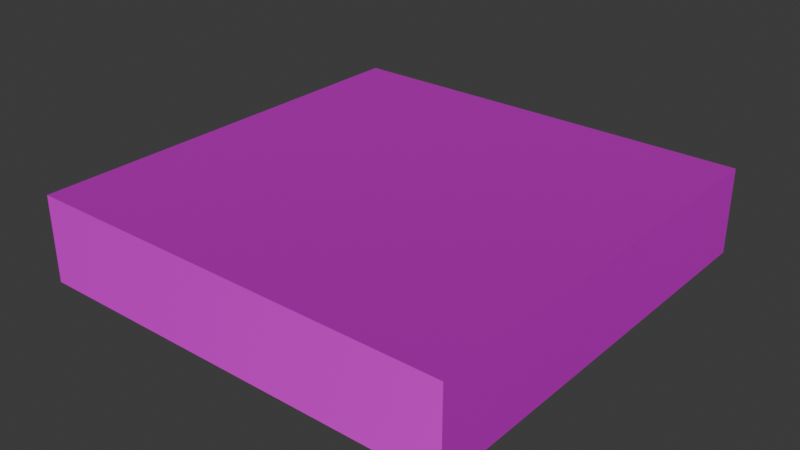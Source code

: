 # Source: 1x2.blend  (saved by Blender 4.1.24; exported with 4.5.12 LTS)
import bpy
from mathutils import Matrix  # noqa: F401  (used for matrix-valued properties, if any)

bpy.ops.wm.read_factory_settings(use_empty=True)
scene = bpy.context.scene
scene.name = 'Scene'

# ---- collections
col_collection = bpy.data.collections.new('Collection'); scene.collection.children.link(col_collection)

# ---- images (referenced by path relative to the original .blend; pixels are not part of the script)
import os
ASSET_DIR = os.environ.get("B2B_ASSET_DIR", "")  # directory of the original .blend (textures are referenced by path, not embedded)
HERE = os.path.dirname(os.path.abspath(__file__))  # packed textures are extracted next to this script under _unpacked/

def load_image(name, relpath, width, height, colorspace="sRGB"):
    """Load a texture the original file referenced (path relative to the .blend, or extracted next to this script)."""
    p = next((c for c in (os.path.join(HERE, relpath), os.path.join(ASSET_DIR, relpath)) if relpath and os.path.exists(c)), "")
    if p:
        img = bpy.data.images.load(p, check_existing=True)
        img.name = name
    else:  # same state as the original file: an image datablock whose file is absent (Cycles renders it pink)
        img = bpy.data.images.new(name, width, height)
        img.source = "FILE"
        img.filepath = "//" + (relpath or name)
    img.colorspace_settings.name = colorspace
    return img
img_wallscolormap_png = load_image('WallsColorMap.png', 'WallsColorMap.png', 1024, 1024, 'sRGB')
img_wallnormal_png = load_image('WallNormal.png', 'WallNormal.png', 1024, 1024, 'Non-Color')
img_halfwallscolormap_png = load_image('HalfWallsColorMap.png', 'HalfWallsColorMap.png', 1024, 1024, 'sRGB')
img_halfwallnormal_png = load_image('HalfWallNormal.png', 'HalfWallNormal.png', 1024, 1024, 'Non-Color')
img_floorbasecolor_jpg = load_image('FloorBaseColor.jpg', 'FloorBaseColor.jpg', 1024, 1024, 'sRGB')
img_wallnormalmap_png = load_image('WallNormalMap.png', 'WallNormalMap.png', 1024, 1024, 'Non-Color')

# ---- materials (node trees are filled in below, after node groups)
mat_twoface = bpy.data.materials.new('TwoFace')
mat_twoface.use_transparent_shadow = False
mat_oneface = bpy.data.materials.new('OneFace')
mat_oneface.use_transparent_shadow = False
mat_floor = bpy.data.materials.new('Floor')
mat_floor.use_transparent_shadow = False
mat_floor_002 = bpy.data.materials.new('Floor.002')
mat_floor_002.use_transparent_shadow = False
mat_floor_001 = bpy.data.materials.new('Floor.001')
mat_floor_001.use_transparent_shadow = False

# ---- material node trees
mat_twoface.use_nodes = True; mat_twoface.node_tree.nodes.clear()
_N = mat_twoface.node_tree.nodes; _L = mat_twoface.node_tree.links
n0 = _N.new('ShaderNodeBsdfPrincipled'); n0.name = 'Principled BSDF'; n0.location = (10, 300)
n0.inputs[1].default_value = 0.5
n0.inputs[2].default_value = 0.5909
n1 = _N.new('ShaderNodeOutputMaterial'); n1.name = 'Material Output'; n1.location = (300, 300)
n2 = _N.new('ShaderNodeTexImage'); n2.name = 'Image Texture'; n2.location = (88, -40)
n2.label = 'Base Color'
n2.image = img_wallscolormap_png
n3 = _N.new('ShaderNodeTexImage'); n3.name = 'Image Texture.001'; n3.location = (88, -320)
n3.label = 'Normal'
n3.image = img_wallnormal_png
n4 = _N.new('ShaderNodeNormalMap'); n4.name = 'Normal Map'; n4.location = (-240, 220)
n5 = _N.new('ShaderNodeMapping'); n5.name = 'Mapping'; n5.location = (230, -40)
n5.inputs[3].default_value = (8.0, 4.0, 1.0)
n6 = _N.new('NodeReroute'); n6.name = 'Reroute'; n6.location = (38, -420)
n6.width = 16
n6.socket_idname = 'NodeSocketVector'
n7 = _N.new('ShaderNodeTexCoord'); n7.name = 'Texture Coordinate'; n7.location = (30, -40)
n8 = _N.new('NodeFrame'); n8.name = 'Frame'; n8.location = (-1270, 340)
n8.label = 'Mapping'
n8.width = 400
n9 = _N.new('NodeFrame'); n9.name = 'Frame.001'; n9.location = (-628, 540)
n9.label = 'Textures'
n9.width = 358
n2.parent = n9
n3.parent = n9
n5.parent = n8
n6.parent = n9
n7.parent = n8
_L.new(n0.outputs[0], n1.inputs[0])
_L.new(n2.outputs[0], n0.inputs[0])
_L.new(n3.outputs[0], n4.inputs[1])
_L.new(n4.outputs[0], n0.inputs[5])
_L.new(n6.outputs[0], n2.inputs[0])
_L.new(n6.outputs[0], n3.inputs[0])
_L.new(n5.outputs[0], n6.inputs[0])
_L.new(n7.outputs[2], n5.inputs[0])
n1.is_active_output = True
mat_oneface.use_nodes = True; mat_oneface.node_tree.nodes.clear()
_N = mat_oneface.node_tree.nodes; _L = mat_oneface.node_tree.links
n0 = _N.new('ShaderNodeBsdfPrincipled'); n0.name = 'Principled BSDF'; n0.location = (10, 300)
n0.inputs[1].default_value = 0.5
n0.inputs[2].default_value = 0.5909
n1 = _N.new('ShaderNodeOutputMaterial'); n1.name = 'Material Output'; n1.location = (300, 300)
n2 = _N.new('ShaderNodeTexImage'); n2.name = 'Image Texture'; n2.location = (30, -40)
n2.label = 'Base Color'
n2.image = img_halfwallscolormap_png
n3 = _N.new('ShaderNodeMapping'); n3.name = 'Mapping'; n3.location = (230, -40)
n3.inputs[3].default_value = (8.0, 4.0, 9.1)
n4 = _N.new('ShaderNodeTexCoord'); n4.name = 'Texture Coordinate'; n4.location = (30, -40)
n5 = _N.new('NodeFrame'); n5.name = 'Frame'; n5.location = (-1270, 340)
n5.label = 'Mapping'
n5.width = 400
n6 = _N.new('NodeFrame'); n6.name = 'Frame.001'; n6.location = (-570, 540)
n6.label = 'Textures'
n6.width = 300
n7 = _N.new('ShaderNodeTexImage'); n7.name = 'Image Texture.001'; n7.location = (30, -40)
n7.label = 'Normal'
n7.image = img_halfwallnormal_png
n8 = _N.new('ShaderNodeNormalMap'); n8.name = 'Normal Map'; n8.location = (-240, 500)
n9 = _N.new('ShaderNodeMapping'); n9.name = 'Mapping.001'; n9.location = (230, -40)
n10 = _N.new('ShaderNodeTexCoord'); n10.name = 'Texture Coordinate.001'; n10.location = (30, -40)
n11 = _N.new('NodeFrame'); n11.name = 'Frame.002'; n11.location = (-1270, 340)
n11.label = 'Mapping'
n11.width = 400
n12 = _N.new('NodeFrame'); n12.name = 'Frame.003'; n12.location = (-570, 540)
n12.label = 'Textures'
n12.width = 300
n2.parent = n6
n3.parent = n5
n4.parent = n5
n7.parent = n12
n9.parent = n11
n10.parent = n11
_L.new(n0.outputs[0], n1.inputs[0])
_L.new(n2.outputs[0], n0.inputs[0])
_L.new(n3.outputs[0], n2.inputs[0])
_L.new(n4.outputs[2], n3.inputs[0])
_L.new(n7.outputs[0], n8.inputs[1])
_L.new(n8.outputs[0], n0.inputs[5])
_L.new(n9.outputs[0], n7.inputs[0])
_L.new(n10.outputs[2], n9.inputs[0])
n1.is_active_output = True
mat_floor.use_nodes = True; mat_floor.node_tree.nodes.clear()
_N = mat_floor.node_tree.nodes; _L = mat_floor.node_tree.links
n0 = _N.new('ShaderNodeBsdfPrincipled'); n0.name = 'Principled BSDF'; n0.location = (10, 285)
n0.inputs[1].default_value = 0.5
n0.inputs[2].default_value = 0.6818
n1 = _N.new('ShaderNodeOutputMaterial'); n1.name = 'Material Output'; n1.location = (300, 300)
n2 = _N.new('ShaderNodeTexImage'); n2.name = 'Image Texture'; n2.location = (88, -40)
n2.label = 'Base Color'
n2.image = img_floorbasecolor_jpg
n3 = _N.new('ShaderNodeTexImage'); n3.name = 'Image Texture.001'; n3.location = (88, -320)
n3.label = 'Normal'
n3.image = img_wallnormalmap_png
n4 = _N.new('ShaderNodeNormalMap'); n4.name = 'Normal Map'; n4.location = (-240, 205)
n5 = _N.new('ShaderNodeMapping'); n5.name = 'Mapping'; n5.location = (230, -40)
n5.inputs[3].default_value = (8.0, 8.0, 8.0)
n6 = _N.new('NodeReroute'); n6.name = 'Reroute'; n6.location = (38, -415)
n6.width = 16
n6.socket_idname = 'NodeSocketVector'
n7 = _N.new('ShaderNodeTexCoord'); n7.name = 'Texture Coordinate'; n7.location = (30, -40)
n8 = _N.new('NodeFrame'); n8.name = 'Frame'; n8.location = (-1270, 325)
n8.label = 'Mapping'
n8.width = 400
n9 = _N.new('NodeFrame'); n9.name = 'Frame.001'; n9.location = (-628, 525)
n9.label = 'Textures'
n9.width = 358
n2.parent = n9
n3.parent = n9
n5.parent = n8
n6.parent = n9
n7.parent = n8
_L.new(n0.outputs[0], n1.inputs[0])
_L.new(n2.outputs[0], n0.inputs[0])
_L.new(n3.outputs[0], n4.inputs[1])
_L.new(n4.outputs[0], n0.inputs[5])
_L.new(n6.outputs[0], n2.inputs[0])
_L.new(n6.outputs[0], n3.inputs[0])
_L.new(n5.outputs[0], n6.inputs[0])
_L.new(n7.outputs[2], n5.inputs[0])
n1.is_active_output = True
mat_floor_002.use_nodes = True; mat_floor_002.node_tree.nodes.clear()
_N = mat_floor_002.node_tree.nodes; _L = mat_floor_002.node_tree.links
n0 = _N.new('ShaderNodeBsdfPrincipled'); n0.name = 'Principled BSDF'; n0.location = (10, 285)
n0.inputs[1].default_value = 0.5
n0.inputs[2].default_value = 0.6818
n1 = _N.new('ShaderNodeOutputMaterial'); n1.name = 'Material Output'; n1.location = (300, 300)
n2 = _N.new('ShaderNodeTexImage'); n2.name = 'Image Texture'; n2.location = (88, -40)
n2.label = 'Base Color'
n2.image = img_floorbasecolor_jpg
n3 = _N.new('ShaderNodeTexImage'); n3.name = 'Image Texture.001'; n3.location = (88, -320)
n3.label = 'Normal'
n3.image = img_wallnormalmap_png
n4 = _N.new('ShaderNodeNormalMap'); n4.name = 'Normal Map'; n4.location = (-240, 205)
n5 = _N.new('ShaderNodeMapping'); n5.name = 'Mapping'; n5.location = (230, -40)
n5.inputs[3].default_value = (8.0, 4.0, 8.0)
n6 = _N.new('NodeReroute'); n6.name = 'Reroute'; n6.location = (38, -415)
n6.width = 16
n6.socket_idname = 'NodeSocketVector'
n7 = _N.new('ShaderNodeTexCoord'); n7.name = 'Texture Coordinate'; n7.location = (30, -40)
n8 = _N.new('NodeFrame'); n8.name = 'Frame'; n8.location = (-1270, 325)
n8.label = 'Mapping'
n8.width = 400
n9 = _N.new('NodeFrame'); n9.name = 'Frame.001'; n9.location = (-628, 525)
n9.label = 'Textures'
n9.width = 358
n2.parent = n9
n3.parent = n9
n5.parent = n8
n6.parent = n9
n7.parent = n8
_L.new(n0.outputs[0], n1.inputs[0])
_L.new(n2.outputs[0], n0.inputs[0])
_L.new(n3.outputs[0], n4.inputs[1])
_L.new(n4.outputs[0], n0.inputs[5])
_L.new(n6.outputs[0], n2.inputs[0])
_L.new(n6.outputs[0], n3.inputs[0])
_L.new(n5.outputs[0], n6.inputs[0])
_L.new(n7.outputs[2], n5.inputs[0])
n1.is_active_output = True
mat_floor_001.use_nodes = True; mat_floor_001.node_tree.nodes.clear()
_N = mat_floor_001.node_tree.nodes; _L = mat_floor_001.node_tree.links
n0 = _N.new('ShaderNodeBsdfPrincipled'); n0.name = 'Principled BSDF'; n0.location = (10, 285)
n0.inputs[1].default_value = 0.5
n0.inputs[2].default_value = 0.6818
n1 = _N.new('ShaderNodeOutputMaterial'); n1.name = 'Material Output'; n1.location = (300, 300)
n2 = _N.new('ShaderNodeTexImage'); n2.name = 'Image Texture'; n2.location = (88, -40)
n2.label = 'Base Color'
n2.image = img_floorbasecolor_jpg
n3 = _N.new('ShaderNodeTexImage'); n3.name = 'Image Texture.001'; n3.location = (88, -320)
n3.label = 'Normal'
n3.image = img_wallnormalmap_png
n4 = _N.new('ShaderNodeNormalMap'); n4.name = 'Normal Map'; n4.location = (-240, 205)
n5 = _N.new('ShaderNodeMapping'); n5.name = 'Mapping'; n5.location = (230, -40)
n5.inputs[3].default_value = (4.0, 4.0, 8.0)
n6 = _N.new('NodeReroute'); n6.name = 'Reroute'; n6.location = (38, -415)
n6.width = 16
n6.socket_idname = 'NodeSocketVector'
n7 = _N.new('ShaderNodeTexCoord'); n7.name = 'Texture Coordinate'; n7.location = (30, -40)
n8 = _N.new('NodeFrame'); n8.name = 'Frame'; n8.location = (-1270, 325)
n8.label = 'Mapping'
n8.width = 400
n9 = _N.new('NodeFrame'); n9.name = 'Frame.001'; n9.location = (-628, 525)
n9.label = 'Textures'
n9.width = 358
n2.parent = n9
n3.parent = n9
n5.parent = n8
n6.parent = n9
n7.parent = n8
_L.new(n0.outputs[0], n1.inputs[0])
_L.new(n2.outputs[0], n0.inputs[0])
_L.new(n3.outputs[0], n4.inputs[1])
_L.new(n4.outputs[0], n0.inputs[5])
_L.new(n6.outputs[0], n2.inputs[0])
_L.new(n6.outputs[0], n3.inputs[0])
_L.new(n5.outputs[0], n6.inputs[0])
_L.new(n7.outputs[2], n5.inputs[0])
n1.is_active_output = True

# ---- world
world_world = bpy.data.worlds.new('World'); scene.world = world_world
world_world.use_nodes = True; world_world.node_tree.nodes.clear()
_N = world_world.node_tree.nodes; _L = world_world.node_tree.links
n0 = _N.new('ShaderNodeOutputWorld'); n0.name = 'World Output'; n0.location = (300, 300)
n1 = _N.new('ShaderNodeBackground'); n1.name = 'Background'; n1.location = (10, 300)
n1.inputs[0].default_value = (0.05088, 0.05088, 0.05088, 1.0)
_L.new(n1.outputs[0], n0.inputs[0])
n0.is_active_output = True
world_world.color = (0.05088, 0.05088, 0.05088)
world_world.use_sun_shadow = False
world_world.sun_shadow_jitter_overblur = 0.0

# ---- lights
light_sun = bpy.data.lights.new('Sun', 'SUN')
light_sun.transmission_factor = 0.0
light_sun.energy = 4.53

# ---- meshes
me_cube_001 = bpy.data.meshes.new('Cube.001')
me_cube_001.from_pydata([(-1.0, -1.0, -1.0), (-1.0, -1.0, 1.0), (-1.0, 1.0, -1.0), (-1.0, 1.0, 1.0), (1.0, -1.0, -1.0), (1.0, -1.0, 1.0), (1.0, 1.0, -1.0), (1.0, 1.0, 1.0)], [], [(0, 1, 3, 2), (2, 3, 7, 6), (6, 7, 5, 4), (4, 5, 1, 0), (2, 6, 4, 0), (7, 3, 1, 5)])
me_cube_001.polygons.foreach_set('material_index', [0, 1, 0, 1, 1, 1])
_uv = me_cube_001.uv_layers.new(name='UVMap')
_uv.uv.foreach_set('vector', [0.25, 8.659e-05, 0.5, 8.659e-05, 0.5, 0.25, 0.25, 0.25, 0.25, 0.25, 0.5, 0.25, 0.5, 0.5, 0.25, 0.5, 0.25, 0.5, 0.5, 0.5, 0.5, 0.75, 0.25, 0.75, 0.25, 0.75, 0.5, 0.75, 0.5, 0.9999, 0.25, 0.9999, 8.659e-05, 0.5, 0.25, 0.5, 0.25, 0.75, 8.659e-05, 0.75, 0.5, 0.5, 0.75, 0.5, 0.75, 0.75, 0.5, 0.75])
me_cube_001.materials.append(mat_twoface)
me_cube_001.materials.append(mat_oneface)
me_cube_001.update()
me_cube_002 = bpy.data.meshes.new('Cube.002')
me_cube_002.from_pydata([(-1.0, -1.0, -1.0), (-1.0, -1.0, 1.0), (-1.0, 1.0, -1.0), (-1.0, 1.0, 1.0), (1.0, -1.0, -1.0), (1.0, -1.0, 1.0), (1.0, 1.0, -1.0), (1.0, 1.0, 1.0)], [], [(0, 1, 3, 2), (2, 3, 7, 6), (6, 7, 5, 4), (4, 5, 1, 0), (2, 6, 4, 0), (7, 3, 1, 5)])
_uv = me_cube_002.uv_layers.new(name='UVMap')
_uv.uv.foreach_set('vector', [0.375, 0.0, 0.625, 0.0, 0.625, 0.25, 0.375, 0.25, 0.375, 0.25, 0.625, 0.25, 0.625, 0.5, 0.375, 0.5, 0.375, 0.5, 0.625, 0.5, 0.625, 0.75, 0.375, 0.75, 0.375, 0.75, 0.625, 0.75, 0.625, 1.0, 0.375, 1.0, 0.125, 0.5, 0.375, 0.5, 0.375, 0.75, 0.125, 0.75, 0.625, 0.5, 0.875, 0.5, 0.875, 0.75, 0.625, 0.75])
me_cube_002.materials.append(mat_twoface)
me_cube_002.update()
me_cube_003 = bpy.data.meshes.new('Cube.003')
me_cube_003.from_pydata([(-0.5, -0.5, -0.5), (-0.5, -0.5, 0.5), (-0.5, 0.5, -0.5), (-0.5, 0.5, 0.5), (0.5, -0.5, -0.5), (0.5, -0.5, 0.5), (0.5, 0.5, -0.5), (0.5, 0.5, 0.5)], [], [(0, 1, 3, 2), (2, 3, 7, 6), (6, 7, 5, 4), (4, 5, 1, 0), (2, 6, 4, 0), (7, 3, 1, 5)])
_uv = me_cube_003.uv_layers.new(name='UVMap')
_uv.uv.foreach_set('vector', [0.375, 0.0, 0.625, 0.0, 0.625, 0.25, 0.375, 0.25, 0.375, 0.25, 0.625, 0.25, 0.625, 0.5, 0.375, 0.5, 0.375, 0.5, 0.625, 0.5, 0.625, 0.75, 0.375, 0.75, 0.375, 0.75, 0.625, 0.75, 0.625, 1.0, 0.375, 1.0, 0.125, 0.5, 0.375, 0.5, 0.375, 0.75, 0.125, 0.75, 0.625, 0.5, 0.875, 0.5, 0.875, 0.75, 0.625, 0.75])
me_cube_003.materials.append(mat_oneface)
me_cube_003.update()
me_cube_004 = bpy.data.meshes.new('Cube.004')
me_cube_004.from_pydata([(-0.5, -0.5, -0.5), (-0.5, -0.5, 0.5), (-0.5, 0.5, -0.5), (-0.5, 0.5, 0.5), (0.5, -0.5, -0.5), (0.5, -0.5, 0.5), (0.5, 0.5, -0.5), (0.5, 0.5, 0.5)], [], [(0, 1, 3, 2), (2, 3, 7, 6), (6, 7, 5, 4), (4, 5, 1, 0), (2, 6, 4, 0), (7, 3, 1, 5)])
me_cube_004.polygons.foreach_set('material_index', [1, 1, 1, 1, 1, 1])
_uv = me_cube_004.uv_layers.new(name='UVMap')
_uv.uv.foreach_set('vector', [0.375, 0.0, 0.625, 0.0, 0.625, 0.25, 0.375, 0.25, 0.375, 0.25, 0.625, 0.25, 0.625, 0.5, 0.375, 0.5, 0.375, 0.5, 0.625, 0.5, 0.625, 0.75, 0.375, 0.75, 0.375, 0.75, 0.625, 0.75, 0.625, 1.0, 0.375, 1.0, 0.125, 0.5, 0.375, 0.5, 0.375, 0.75, 0.125, 0.75, 0.625, 0.5, 0.875, 0.5, 0.875, 0.75, 0.625, 0.75])
me_cube_004.materials.append(mat_twoface)
me_cube_004.materials.append(mat_oneface)
me_cube_004.update()
me_cube_005 = bpy.data.meshes.new('Cube.005')
me_cube_005.from_pydata([(-0.5, -0.5, -0.5), (-0.5, -0.5, 0.5), (-0.5, 0.5, -0.5), (-0.5, 0.5, 0.5), (0.5, -0.5, -0.5), (0.5, -0.5, 0.5), (0.5, 0.5, -0.5), (0.5, 0.5, 0.5)], [], [(0, 1, 3, 2), (2, 3, 7, 6), (6, 7, 5, 4), (4, 5, 1, 0), (2, 6, 4, 0), (7, 3, 1, 5)])
_uv = me_cube_005.uv_layers.new(name='UVMap')
_uv.uv.foreach_set('vector', [0.375, 0.0, 0.625, 0.0, 0.625, 0.25, 0.375, 0.25, 0.375, 0.25, 0.625, 0.25, 0.625, 0.5, 0.375, 0.5, 0.375, 0.5, 0.625, 0.5, 0.625, 0.75, 0.375, 0.75, 0.375, 0.75, 0.625, 0.75, 0.625, 1.0, 0.375, 1.0, 0.125, 0.5, 0.375, 0.5, 0.375, 0.75, 0.125, 0.75, 0.625, 0.5, 0.875, 0.5, 0.875, 0.75, 0.625, 0.75])
me_cube_005.materials.append(mat_floor)
me_cube_005.update()
me_cube_006 = bpy.data.meshes.new('Cube.006')
me_cube_006.from_pydata([(-0.5, -0.5, -0.5), (-0.5, -0.5, 0.5), (-0.5, 0.5, -0.5), (-0.5, 0.5, 0.5), (0.5, -0.5, -0.5), (0.5, -0.5, 0.5), (0.5, 0.5, -0.5), (0.5, 0.5, 0.5)], [], [(0, 1, 3, 2), (2, 3, 7, 6), (6, 7, 5, 4), (4, 5, 1, 0), (2, 6, 4, 0), (7, 3, 1, 5)])
_uv = me_cube_006.uv_layers.new(name='UVMap')
_uv.uv.foreach_set('vector', [0.375, 0.0, 0.625, 0.0, 0.625, 0.25, 0.375, 0.25, 0.375, 0.25, 0.625, 0.25, 0.625, 0.5, 0.375, 0.5, 0.375, 0.5, 0.625, 0.5, 0.625, 0.75, 0.375, 0.75, 0.375, 0.75, 0.625, 0.75, 0.625, 1.0, 0.375, 1.0, 0.125, 0.5, 0.375, 0.5, 0.375, 0.75, 0.125, 0.75, 0.625, 0.5, 0.875, 0.5, 0.875, 0.75, 0.625, 0.75])
me_cube_006.materials.append(mat_floor_002)
me_cube_006.update()
me_cube_007 = bpy.data.meshes.new('Cube.007')
me_cube_007.from_pydata([(-0.5, -0.5, -0.5), (-0.5, -0.5, 0.5), (-0.5, 0.5, -0.5), (-0.5, 0.5, 0.5), (0.5, -0.5, -0.5), (0.5, -0.5, 0.5), (0.5, 0.5, -0.5), (0.5, 0.5, 0.5)], [], [(0, 1, 3, 2), (2, 3, 7, 6), (6, 7, 5, 4), (4, 5, 1, 0), (2, 6, 4, 0), (7, 3, 1, 5)])
_uv = me_cube_007.uv_layers.new(name='UVMap')
_uv.uv.foreach_set('vector', [0.375, 0.0, 0.625, 0.0, 0.625, 0.25, 0.375, 0.25, 0.375, 0.25, 0.625, 0.25, 0.625, 0.5, 0.375, 0.5, 0.375, 0.5, 0.625, 0.5, 0.625, 0.75, 0.375, 0.75, 0.375, 0.75, 0.625, 0.75, 0.625, 1.0, 0.375, 1.0, 0.125, 0.5, 0.375, 0.5, 0.375, 0.75, 0.125, 0.75, 0.625, 0.5, 0.875, 0.5, 0.875, 0.75, 0.625, 0.75])
me_cube_007.materials.append(mat_floor_001)
me_cube_007.update()

# ---- objects
ob_2x2x1 = bpy.data.objects.new('2x2x1', me_cube_001)
ob_sun = bpy.data.objects.new('Sun', light_sun)
ob_cube = bpy.data.objects.new('Cube', me_cube_002)
ob_cube_001 = bpy.data.objects.new('Cube.001', me_cube_003)
ob_cube_002 = bpy.data.objects.new('Cube.002', me_cube_004)
ob_cube_003 = bpy.data.objects.new('Cube.003', me_cube_005)
ob_cube_004 = bpy.data.objects.new('Cube.004', me_cube_006)
ob_cube_005 = bpy.data.objects.new('Cube.005', me_cube_007)

# ---- transforms, parenting, visibility, modifiers, constraints
ob_2x2x1.location = (0.0, 2.568, 0.0)
ob_2x2x1.scale = (0.5, 1.0, 1.0)
ob_2x2x1.hide_render = True
ob_sun.location = (0.0, 0.0, 9.049)
ob_sun.hide_render = True
ob_cube.location = (0.0, 5.327, 0.0)
ob_cube.hide_render = True
ob_cube_001.location = (0.0, -2.125, 0.0)
ob_cube_001.hide_render = True
ob_cube_002.location = (0.0, 0.0, 0.0)
ob_cube_002.scale = (1.0, 2.0, 1.0)
ob_cube_002.hide_render = True
ob_cube_003.location = (-1.229, 0.0, 0.0)
ob_cube_003.scale = (1.0, 1.0, 0.1)
ob_cube_003.hide_render = True
ob_cube_004.location = (0.0, 0.0, 0.0)
ob_cube_004.scale = (1.0, 0.5, 0.1)
ob_cube_004.hide_render = True
ob_cube_005.location = (1.124, 0.0, 0.0)
ob_cube_005.scale = (0.5, 0.5, 0.1)

# ---- collection membership
col_collection.objects.link(ob_2x2x1)
col_collection.objects.link(ob_sun)
col_collection.objects.link(ob_cube)
col_collection.objects.link(ob_cube_001)
col_collection.objects.link(ob_cube_002)
col_collection.objects.link(ob_cube_003)
col_collection.objects.link(ob_cube_004)
col_collection.objects.link(ob_cube_005)

# ---- scene / render settings (as saved in the file)
scene.frame_start = 1; scene.frame_end = 250; scene.frame_set(0)
scene.render.engine = 'BLENDER_EEVEE_NEXT'
scene.cycles.sampling_pattern = 'TABULATED_SOBOL'
scene.eevee.ray_tracing_options.trace_max_roughness = 0.0
bpy.context.view_layer.update()

# ---- added for rendering (the .blend has no active camera and no usable light): camera, sun
cam_auto = bpy.data.cameras.new('AutoCamera')
cam_auto.lens = 50.0
cam_auto.sensor_width = 36.0
cam_auto.clip_end = 1000.0
ob_auto_camera = bpy.data.objects.new('AutoCamera', cam_auto)
scene.collection.objects.link(ob_auto_camera)
ob_auto_camera.location = (1.78467, -0.792891, 0.528594)
ob_auto_camera.rotation_euler = (1.09748, -7.21219e-08, 0.694738)
scene.camera = ob_auto_camera
light_auto_sun = bpy.data.lights.new('AutoSun', 'SUN')
light_auto_sun.energy = 3.0
light_auto_sun.angle = 0.0523599
ob_auto_sun = bpy.data.objects.new('AutoSun', light_auto_sun)
scene.collection.objects.link(ob_auto_sun)
ob_auto_sun.rotation_euler = (0.872665, 0.174533, 0.523599)
bpy.context.view_layer.update()
